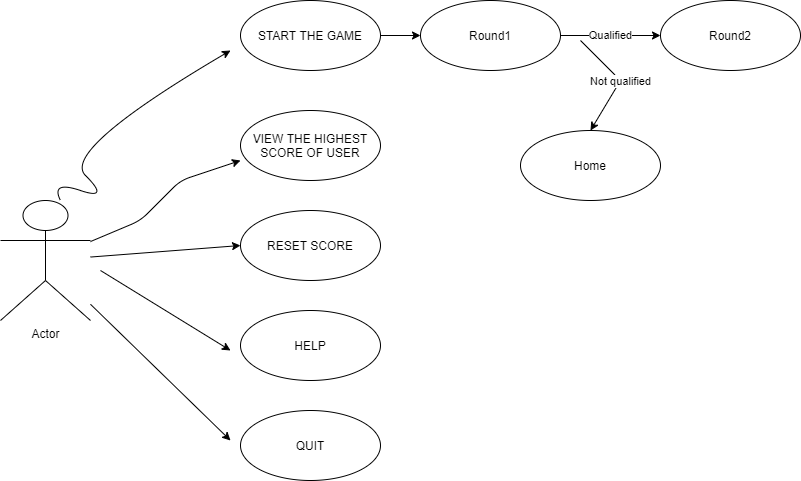

The diagram above was exported from draw.io. Its source (the exported page's mxGraphModel, read from the mxfile embedded in the PNG):
<mxGraphModel dx="868" dy="492" grid="1" gridSize="10" guides="1" tooltips="1" connect="1" arrows="1" fold="1" page="1" pageScale="1" pageWidth="850" pageHeight="1100" math="0" shadow="0">
  <root>
    <mxCell id="0" />
    <mxCell id="1" parent="0" />
    <mxCell id="EsyL9FhI407tNrDNWyFU-1" value="START THE GAME" style="ellipse;whiteSpace=wrap;html=1;" parent="1" vertex="1">
      <mxGeometry x="280" y="20" width="140" height="70" as="geometry" />
    </mxCell>
    <mxCell id="EsyL9FhI407tNrDNWyFU-2" value="Actor" style="shape=umlActor;verticalLabelPosition=bottom;verticalAlign=top;html=1;" parent="1" vertex="1">
      <mxGeometry x="40" y="220" width="90" height="120" as="geometry" />
    </mxCell>
    <mxCell id="EsyL9FhI407tNrDNWyFU-4" value="VIEW THE HIGHEST&lt;br&gt;SCORE OF USER" style="ellipse;whiteSpace=wrap;html=1;" parent="1" vertex="1">
      <mxGeometry x="280" y="130" width="140" height="70" as="geometry" />
    </mxCell>
    <mxCell id="EsyL9FhI407tNrDNWyFU-5" value="RESET SCORE" style="ellipse;whiteSpace=wrap;html=1;" parent="1" vertex="1">
      <mxGeometry x="280" y="230" width="140" height="70" as="geometry" />
    </mxCell>
    <mxCell id="EsyL9FhI407tNrDNWyFU-6" value="HELP" style="ellipse;whiteSpace=wrap;html=1;" parent="1" vertex="1">
      <mxGeometry x="280" y="330" width="140" height="70" as="geometry" />
    </mxCell>
    <mxCell id="EsyL9FhI407tNrDNWyFU-7" value="QUIT" style="ellipse;whiteSpace=wrap;html=1;" parent="1" vertex="1">
      <mxGeometry x="280" y="430" width="140" height="70" as="geometry" />
    </mxCell>
    <mxCell id="EsyL9FhI407tNrDNWyFU-12" value="" style="curved=1;endArrow=classic;html=1;" parent="1" edge="1">
      <mxGeometry width="50" height="50" relative="1" as="geometry">
        <mxPoint x="100" y="220" as="sourcePoint" />
        <mxPoint x="270" y="70" as="targetPoint" />
        <Array as="points">
          <mxPoint x="90" y="200" />
          <mxPoint x="150" y="220" />
          <mxPoint x="100" y="170" />
        </Array>
      </mxGeometry>
    </mxCell>
    <mxCell id="EsyL9FhI407tNrDNWyFU-14" value="" style="endArrow=classic;html=1;" parent="1" source="EsyL9FhI407tNrDNWyFU-2" edge="1">
      <mxGeometry width="50" height="50" relative="1" as="geometry">
        <mxPoint x="200" y="250" as="sourcePoint" />
        <mxPoint x="280" y="180" as="targetPoint" />
        <Array as="points">
          <mxPoint x="180" y="240" />
          <mxPoint x="220" y="200" />
        </Array>
      </mxGeometry>
    </mxCell>
    <mxCell id="EsyL9FhI407tNrDNWyFU-18" value="" style="endArrow=classic;html=1;entryX=0;entryY=0.5;entryDx=0;entryDy=0;" parent="1" source="EsyL9FhI407tNrDNWyFU-2" target="EsyL9FhI407tNrDNWyFU-5" edge="1">
      <mxGeometry width="50" height="50" relative="1" as="geometry">
        <mxPoint x="150" y="290" as="sourcePoint" />
        <mxPoint x="210" y="290" as="targetPoint" />
      </mxGeometry>
    </mxCell>
    <mxCell id="EsyL9FhI407tNrDNWyFU-20" value="" style="endArrow=classic;html=1;" parent="1" edge="1">
      <mxGeometry width="50" height="50" relative="1" as="geometry">
        <mxPoint x="140" y="290" as="sourcePoint" />
        <mxPoint x="270" y="370" as="targetPoint" />
      </mxGeometry>
    </mxCell>
    <mxCell id="EsyL9FhI407tNrDNWyFU-24" value="" style="endArrow=classic;html=1;" parent="1" source="EsyL9FhI407tNrDNWyFU-2" edge="1">
      <mxGeometry width="50" height="50" relative="1" as="geometry">
        <mxPoint x="170" y="450" as="sourcePoint" />
        <mxPoint x="270" y="460" as="targetPoint" />
      </mxGeometry>
    </mxCell>
    <mxCell id="EsyL9FhI407tNrDNWyFU-26" value="Round1" style="ellipse;whiteSpace=wrap;html=1;" parent="1" vertex="1">
      <mxGeometry x="460" y="20" width="140" height="70" as="geometry" />
    </mxCell>
    <mxCell id="EsyL9FhI407tNrDNWyFU-28" value="Round2" style="ellipse;whiteSpace=wrap;html=1;" parent="1" vertex="1">
      <mxGeometry x="700" y="20" width="140" height="70" as="geometry" />
    </mxCell>
    <mxCell id="EsyL9FhI407tNrDNWyFU-31" value="" style="endArrow=classic;html=1;exitX=1;exitY=0.5;exitDx=0;exitDy=0;entryX=0;entryY=0.5;entryDx=0;entryDy=0;" parent="1" source="EsyL9FhI407tNrDNWyFU-1" target="EsyL9FhI407tNrDNWyFU-26" edge="1">
      <mxGeometry width="50" height="50" relative="1" as="geometry">
        <mxPoint x="440" y="80" as="sourcePoint" />
        <mxPoint x="490" y="30" as="targetPoint" />
      </mxGeometry>
    </mxCell>
    <mxCell id="EsyL9FhI407tNrDNWyFU-40" value="Home" style="ellipse;whiteSpace=wrap;html=1;" parent="1" vertex="1">
      <mxGeometry x="560" y="150" width="140" height="70" as="geometry" />
    </mxCell>
    <mxCell id="EsyL9FhI407tNrDNWyFU-43" value="" style="endArrow=classic;html=1;entryX=0.5;entryY=0;entryDx=0;entryDy=0;" parent="1" target="EsyL9FhI407tNrDNWyFU-40" edge="1">
      <mxGeometry relative="1" as="geometry">
        <mxPoint x="620" y="60" as="sourcePoint" />
        <mxPoint x="620" y="120" as="targetPoint" />
        <Array as="points">
          <mxPoint x="660" y="100" />
        </Array>
      </mxGeometry>
    </mxCell>
    <mxCell id="EsyL9FhI407tNrDNWyFU-44" value="Not qualified" style="edgeLabel;resizable=0;html=1;align=center;verticalAlign=middle;" parent="EsyL9FhI407tNrDNWyFU-43" connectable="0" vertex="1">
      <mxGeometry relative="1" as="geometry" />
    </mxCell>
    <mxCell id="EsyL9FhI407tNrDNWyFU-45" value="Qualified" style="endArrow=classic;html=1;" parent="1" source="EsyL9FhI407tNrDNWyFU-26" edge="1">
      <mxGeometry relative="1" as="geometry">
        <mxPoint x="650" y="55" as="sourcePoint" />
        <mxPoint x="700" y="55" as="targetPoint" />
      </mxGeometry>
    </mxCell>
  </root>
</mxGraphModel>